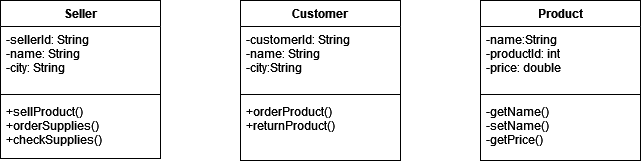

The diagram above was exported from draw.io. Its source (the exported page's mxGraphModel, read from the mxfile embedded in the PNG):
<mxGraphModel dx="1422" dy="780" grid="1" gridSize="10" guides="1" tooltips="1" connect="1" arrows="1" fold="1" page="1" pageScale="1" pageWidth="827" pageHeight="1169" math="0" shadow="0">
  <root>
    <mxCell id="0" />
    <mxCell id="1" parent="0" />
    <mxCell id="HwzciPLiOZCaY4UQsTyg-1" value="Seller" style="swimlane;fontStyle=1;align=center;verticalAlign=top;childLayout=stackLayout;horizontal=1;startSize=26;horizontalStack=0;resizeParent=1;resizeParentMax=0;resizeLast=0;collapsible=1;marginBottom=0;" vertex="1" parent="1">
      <mxGeometry x="80" y="160" width="160" height="158" as="geometry" />
    </mxCell>
    <mxCell id="HwzciPLiOZCaY4UQsTyg-2" value="-sellerId: String&#10;-name: String&#10;-city: String&#10;&#10;" style="text;strokeColor=none;fillColor=none;align=left;verticalAlign=top;spacingLeft=4;spacingRight=4;overflow=hidden;rotatable=0;points=[[0,0.5],[1,0.5]];portConstraint=eastwest;" vertex="1" parent="HwzciPLiOZCaY4UQsTyg-1">
      <mxGeometry y="26" width="160" height="64" as="geometry" />
    </mxCell>
    <mxCell id="HwzciPLiOZCaY4UQsTyg-3" value="" style="line;strokeWidth=1;fillColor=none;align=left;verticalAlign=middle;spacingTop=-1;spacingLeft=3;spacingRight=3;rotatable=0;labelPosition=right;points=[];portConstraint=eastwest;strokeColor=inherit;" vertex="1" parent="HwzciPLiOZCaY4UQsTyg-1">
      <mxGeometry y="90" width="160" height="8" as="geometry" />
    </mxCell>
    <mxCell id="HwzciPLiOZCaY4UQsTyg-4" value="+sellProduct()&#10;+orderSupplies()&#10;+checkSupplies()&#10;" style="text;strokeColor=none;fillColor=none;align=left;verticalAlign=top;spacingLeft=4;spacingRight=4;overflow=hidden;rotatable=0;points=[[0,0.5],[1,0.5]];portConstraint=eastwest;" vertex="1" parent="HwzciPLiOZCaY4UQsTyg-1">
      <mxGeometry y="98" width="160" height="60" as="geometry" />
    </mxCell>
    <mxCell id="HwzciPLiOZCaY4UQsTyg-5" value="Customer" style="swimlane;fontStyle=1;align=center;verticalAlign=top;childLayout=stackLayout;horizontal=1;startSize=26;horizontalStack=0;resizeParent=1;resizeParentMax=0;resizeLast=0;collapsible=1;marginBottom=0;" vertex="1" parent="1">
      <mxGeometry x="320" y="160" width="160" height="160" as="geometry" />
    </mxCell>
    <mxCell id="HwzciPLiOZCaY4UQsTyg-6" value="-customerId: String&#10;-name: String&#10;-city:String&#10;" style="text;strokeColor=none;fillColor=none;align=left;verticalAlign=top;spacingLeft=4;spacingRight=4;overflow=hidden;rotatable=0;points=[[0,0.5],[1,0.5]];portConstraint=eastwest;" vertex="1" parent="HwzciPLiOZCaY4UQsTyg-5">
      <mxGeometry y="26" width="160" height="64" as="geometry" />
    </mxCell>
    <mxCell id="HwzciPLiOZCaY4UQsTyg-7" value="" style="line;strokeWidth=1;fillColor=none;align=left;verticalAlign=middle;spacingTop=-1;spacingLeft=3;spacingRight=3;rotatable=0;labelPosition=right;points=[];portConstraint=eastwest;strokeColor=inherit;" vertex="1" parent="HwzciPLiOZCaY4UQsTyg-5">
      <mxGeometry y="90" width="160" height="8" as="geometry" />
    </mxCell>
    <mxCell id="HwzciPLiOZCaY4UQsTyg-8" value="+orderProduct()&#10;+returnProduct()" style="text;strokeColor=none;fillColor=none;align=left;verticalAlign=top;spacingLeft=4;spacingRight=4;overflow=hidden;rotatable=0;points=[[0,0.5],[1,0.5]];portConstraint=eastwest;" vertex="1" parent="HwzciPLiOZCaY4UQsTyg-5">
      <mxGeometry y="98" width="160" height="62" as="geometry" />
    </mxCell>
    <mxCell id="HwzciPLiOZCaY4UQsTyg-9" value="Product" style="swimlane;fontStyle=1;align=center;verticalAlign=top;childLayout=stackLayout;horizontal=1;startSize=26;horizontalStack=0;resizeParent=1;resizeParentMax=0;resizeLast=0;collapsible=1;marginBottom=0;" vertex="1" parent="1">
      <mxGeometry x="560" y="160" width="160" height="160" as="geometry" />
    </mxCell>
    <mxCell id="HwzciPLiOZCaY4UQsTyg-10" value="-name:String&#10;-productId: int&#10;-price: double" style="text;strokeColor=none;fillColor=none;align=left;verticalAlign=top;spacingLeft=4;spacingRight=4;overflow=hidden;rotatable=0;points=[[0,0.5],[1,0.5]];portConstraint=eastwest;" vertex="1" parent="HwzciPLiOZCaY4UQsTyg-9">
      <mxGeometry y="26" width="160" height="64" as="geometry" />
    </mxCell>
    <mxCell id="HwzciPLiOZCaY4UQsTyg-11" value="" style="line;strokeWidth=1;fillColor=none;align=left;verticalAlign=middle;spacingTop=-1;spacingLeft=3;spacingRight=3;rotatable=0;labelPosition=right;points=[];portConstraint=eastwest;strokeColor=inherit;" vertex="1" parent="HwzciPLiOZCaY4UQsTyg-9">
      <mxGeometry y="90" width="160" height="8" as="geometry" />
    </mxCell>
    <mxCell id="HwzciPLiOZCaY4UQsTyg-12" value="-getName()&#10;-setName()&#10;-getPrice()&#10;" style="text;strokeColor=none;fillColor=none;align=left;verticalAlign=top;spacingLeft=4;spacingRight=4;overflow=hidden;rotatable=0;points=[[0,0.5],[1,0.5]];portConstraint=eastwest;" vertex="1" parent="HwzciPLiOZCaY4UQsTyg-9">
      <mxGeometry y="98" width="160" height="62" as="geometry" />
    </mxCell>
  </root>
</mxGraphModel>